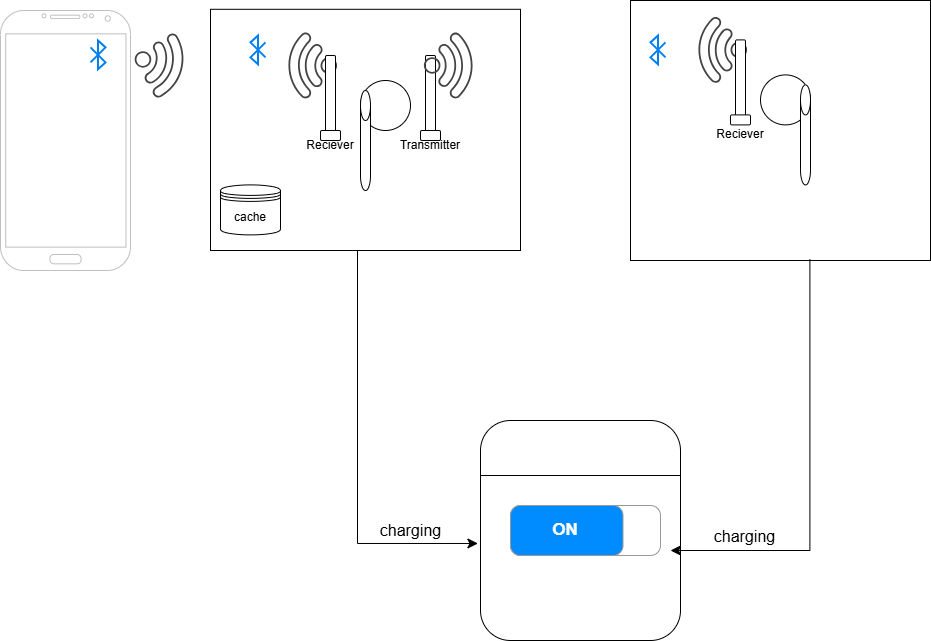

The diagram above was exported from draw.io. Its source (the exported page's mxGraphModel, read from the mxfile embedded in the PNG):
<mxGraphModel dx="1066" dy="493" grid="1" gridSize="10" guides="1" tooltips="1" connect="1" arrows="1" fold="1" page="0" pageScale="1" pageWidth="850" pageHeight="1100" math="0" shadow="0">
  <root>
    <mxCell id="0" />
    <mxCell id="1" parent="0" />
    <mxCell id="u7gbIudJIHqXsLpEt1IO-32" value="" style="rounded=0;whiteSpace=wrap;html=1;" vertex="1" parent="1">
      <mxGeometry x="350" width="300" height="260" as="geometry" />
    </mxCell>
    <mxCell id="u7gbIudJIHqXsLpEt1IO-31" value="" style="rounded=0;whiteSpace=wrap;html=1;" vertex="1" parent="1">
      <mxGeometry x="-70" y="8.8" width="310" height="241.2" as="geometry" />
    </mxCell>
    <mxCell id="u7gbIudJIHqXsLpEt1IO-6" value="" style="ellipse;whiteSpace=wrap;html=1;aspect=fixed;" vertex="1" parent="1">
      <mxGeometry x="80" y="80" width="50" height="50" as="geometry" />
    </mxCell>
    <mxCell id="u7gbIudJIHqXsLpEt1IO-8" value="" style="shape=cylinder3;whiteSpace=wrap;html=1;boundedLbl=1;backgroundOutline=1;size=15;" vertex="1" parent="1">
      <mxGeometry x="80" y="90" width="10" height="100" as="geometry" />
    </mxCell>
    <mxCell id="u7gbIudJIHqXsLpEt1IO-9" value="" style="ellipse;whiteSpace=wrap;html=1;aspect=fixed;" vertex="1" parent="1">
      <mxGeometry x="480" y="74.4" width="50" height="50" as="geometry" />
    </mxCell>
    <mxCell id="u7gbIudJIHqXsLpEt1IO-10" value="" style="shape=cylinder3;whiteSpace=wrap;html=1;boundedLbl=1;backgroundOutline=1;size=15;" vertex="1" parent="1">
      <mxGeometry x="520" y="84.4" width="10" height="100" as="geometry" />
    </mxCell>
    <mxCell id="u7gbIudJIHqXsLpEt1IO-11" value="" style="verticalLabelPosition=bottom;verticalAlign=top;html=1;shadow=0;dashed=0;strokeWidth=1;shape=mxgraph.android.phone2;strokeColor=#c0c0c0;" vertex="1" parent="1">
      <mxGeometry x="-280" y="10" width="130" height="260" as="geometry" />
    </mxCell>
    <mxCell id="u7gbIudJIHqXsLpEt1IO-12" value="" style="html=1;verticalLabelPosition=bottom;align=center;labelBackgroundColor=#ffffff;verticalAlign=top;strokeWidth=2;strokeColor=#0080F0;shadow=0;dashed=0;shape=mxgraph.ios7.icons.bluetooth;pointerEvents=1" vertex="1" parent="1">
      <mxGeometry x="-190" y="40" width="15" height="28.799999999999997" as="geometry" />
    </mxCell>
    <mxCell id="u7gbIudJIHqXsLpEt1IO-13" value="" style="sketch=0;pointerEvents=1;shadow=0;dashed=0;html=1;strokeColor=none;fillColor=#434445;aspect=fixed;labelPosition=center;verticalLabelPosition=bottom;verticalAlign=top;align=center;outlineConnect=0;shape=mxgraph.vvd.wi_fi;rotation=60;" vertex="1" parent="1">
      <mxGeometry x="-140" y="40" width="50" height="50" as="geometry" />
    </mxCell>
    <mxCell id="u7gbIudJIHqXsLpEt1IO-14" value="" style="sketch=0;pointerEvents=1;shadow=0;dashed=0;html=1;strokeColor=none;fillColor=#434445;aspect=fixed;labelPosition=center;verticalLabelPosition=bottom;verticalAlign=top;align=center;outlineConnect=0;shape=mxgraph.vvd.wi_fi;rotation=-135;" vertex="1" parent="1">
      <mxGeometry y="40" width="50" height="50" as="geometry" />
    </mxCell>
    <mxCell id="u7gbIudJIHqXsLpEt1IO-17" value="" style="rounded=1;whiteSpace=wrap;html=1;rotation=90;" vertex="1" parent="1">
      <mxGeometry x="10" y="90" width="80" height="10" as="geometry" />
    </mxCell>
    <mxCell id="u7gbIudJIHqXsLpEt1IO-19" value="" style="rounded=1;whiteSpace=wrap;html=1;" vertex="1" parent="1">
      <mxGeometry x="40" y="130" width="20" height="10" as="geometry" />
    </mxCell>
    <mxCell id="u7gbIudJIHqXsLpEt1IO-20" value="" style="sketch=0;pointerEvents=1;shadow=0;dashed=0;html=1;strokeColor=none;fillColor=#434445;aspect=fixed;labelPosition=center;verticalLabelPosition=bottom;verticalAlign=top;align=center;outlineConnect=0;shape=mxgraph.vvd.wi_fi;rotation=-135;" vertex="1" parent="1">
      <mxGeometry x="410" y="24.4" width="50" height="50" as="geometry" />
    </mxCell>
    <mxCell id="u7gbIudJIHqXsLpEt1IO-21" value="" style="rounded=1;whiteSpace=wrap;html=1;rotation=90;" vertex="1" parent="1">
      <mxGeometry x="420" y="74.4" width="80" height="10" as="geometry" />
    </mxCell>
    <mxCell id="u7gbIudJIHqXsLpEt1IO-22" value="" style="rounded=1;whiteSpace=wrap;html=1;" vertex="1" parent="1">
      <mxGeometry x="450" y="114.4" width="20" height="10" as="geometry" />
    </mxCell>
    <mxCell id="u7gbIudJIHqXsLpEt1IO-24" value="" style="rounded=1;whiteSpace=wrap;html=1;rotation=90;" vertex="1" parent="1">
      <mxGeometry x="110" y="90" width="80" height="10" as="geometry" />
    </mxCell>
    <mxCell id="u7gbIudJIHqXsLpEt1IO-25" value="" style="rounded=1;whiteSpace=wrap;html=1;" vertex="1" parent="1">
      <mxGeometry x="140" y="130" width="20" height="10" as="geometry" />
    </mxCell>
    <mxCell id="u7gbIudJIHqXsLpEt1IO-30" value="" style="sketch=0;pointerEvents=1;shadow=0;dashed=0;html=1;strokeColor=none;fillColor=#434445;aspect=fixed;labelPosition=center;verticalLabelPosition=bottom;verticalAlign=top;align=center;outlineConnect=0;shape=mxgraph.vvd.wi_fi;rotation=45;" vertex="1" parent="1">
      <mxGeometry x="150" y="40" width="50" height="50" as="geometry" />
    </mxCell>
    <mxCell id="u7gbIudJIHqXsLpEt1IO-33" value="" style="html=1;verticalLabelPosition=bottom;align=center;labelBackgroundColor=#ffffff;verticalAlign=top;strokeWidth=2;strokeColor=#0080F0;shadow=0;dashed=0;shape=mxgraph.ios7.icons.bluetooth;pointerEvents=1;rotation=-180;" vertex="1" parent="1">
      <mxGeometry x="-30" y="35" width="15" height="28.799999999999997" as="geometry" />
    </mxCell>
    <mxCell id="u7gbIudJIHqXsLpEt1IO-34" value="" style="html=1;verticalLabelPosition=bottom;align=center;labelBackgroundColor=#ffffff;verticalAlign=top;strokeWidth=2;strokeColor=#0080F0;shadow=0;dashed=0;shape=mxgraph.ios7.icons.bluetooth;pointerEvents=1;rotation=-180;" vertex="1" parent="1">
      <mxGeometry x="370" y="35" width="15" height="28.799999999999997" as="geometry" />
    </mxCell>
    <mxCell id="u7gbIudJIHqXsLpEt1IO-35" value="" style="rounded=1;whiteSpace=wrap;html=1;" vertex="1" parent="1">
      <mxGeometry x="200" y="420" width="200" height="220" as="geometry" />
    </mxCell>
    <mxCell id="u7gbIudJIHqXsLpEt1IO-36" value="" style="endArrow=none;html=1;rounded=0;fontSize=12;startSize=8;endSize=8;curved=1;exitX=0;exitY=0.25;exitDx=0;exitDy=0;entryX=1;entryY=0.25;entryDx=0;entryDy=0;" edge="1" parent="1" source="u7gbIudJIHqXsLpEt1IO-35" target="u7gbIudJIHqXsLpEt1IO-35">
      <mxGeometry width="50" height="50" relative="1" as="geometry">
        <mxPoint x="130" y="370" as="sourcePoint" />
        <mxPoint x="180" y="320" as="targetPoint" />
      </mxGeometry>
    </mxCell>
    <mxCell id="u7gbIudJIHqXsLpEt1IO-37" value="ON" style="strokeWidth=1;shadow=0;dashed=0;align=center;html=1;shape=mxgraph.mockup.buttons.onOffButton;gradientColor=none;strokeColor=#999999;buttonState=on;fillColor2=#008cff;fontColor=#ffffff;fontSize=17;mainText=;spacingRight=40;fontStyle=1;whiteSpace=wrap;" vertex="1" parent="1">
      <mxGeometry x="230" y="505" width="150" height="50" as="geometry" />
    </mxCell>
    <mxCell id="u7gbIudJIHqXsLpEt1IO-38" value="Reciever" style="text;html=1;align=center;verticalAlign=middle;whiteSpace=wrap;rounded=0;" vertex="1" parent="1">
      <mxGeometry x="20" y="130" width="60" height="30" as="geometry" />
    </mxCell>
    <mxCell id="u7gbIudJIHqXsLpEt1IO-39" value="Reciever" style="text;html=1;align=center;verticalAlign=middle;whiteSpace=wrap;rounded=0;" vertex="1" parent="1">
      <mxGeometry x="430" y="119.4" width="60" height="30" as="geometry" />
    </mxCell>
    <mxCell id="u7gbIudJIHqXsLpEt1IO-40" value="Transmitter" style="text;html=1;align=center;verticalAlign=middle;whiteSpace=wrap;rounded=0;" vertex="1" parent="1">
      <mxGeometry x="120" y="130" width="60" height="30" as="geometry" />
    </mxCell>
    <mxCell id="u7gbIudJIHqXsLpEt1IO-41" value="cache" style="shape=datastore;whiteSpace=wrap;html=1;" vertex="1" parent="1">
      <mxGeometry x="-60" y="184.4" width="60" height="50" as="geometry" />
    </mxCell>
    <mxCell id="u7gbIudJIHqXsLpEt1IO-42" value="" style="edgeStyle=elbowEdgeStyle;elbow=horizontal;endArrow=classic;html=1;curved=0;rounded=0;endSize=8;startSize=8;fontSize=12;exitX=0.44;exitY=1;exitDx=0;exitDy=0;exitPerimeter=0;entryX=-0.013;entryY=0.559;entryDx=0;entryDy=0;entryPerimeter=0;" edge="1" parent="1" source="u7gbIudJIHqXsLpEt1IO-31" target="u7gbIudJIHqXsLpEt1IO-35">
      <mxGeometry width="50" height="50" relative="1" as="geometry">
        <mxPoint x="240" y="440" as="sourcePoint" />
        <mxPoint x="290" y="390" as="targetPoint" />
        <Array as="points">
          <mxPoint x="77" y="400" />
        </Array>
      </mxGeometry>
    </mxCell>
    <mxCell id="u7gbIudJIHqXsLpEt1IO-43" value="charging" style="text;html=1;align=center;verticalAlign=middle;resizable=0;points=[];autosize=1;strokeColor=none;fillColor=none;fontSize=16;" vertex="1" parent="1">
      <mxGeometry x="90" y="515" width="80" height="30" as="geometry" />
    </mxCell>
    <mxCell id="u7gbIudJIHqXsLpEt1IO-44" value="" style="edgeStyle=elbowEdgeStyle;elbow=vertical;endArrow=classic;html=1;curved=0;rounded=0;endSize=8;startSize=8;fontSize=12;exitX=0.598;exitY=0.995;exitDx=0;exitDy=0;exitPerimeter=0;" edge="1" parent="1" source="u7gbIudJIHqXsLpEt1IO-32">
      <mxGeometry width="50" height="50" relative="1" as="geometry">
        <mxPoint x="240" y="440" as="sourcePoint" />
        <mxPoint x="390" y="550" as="targetPoint" />
        <Array as="points">
          <mxPoint x="480" y="550" />
        </Array>
      </mxGeometry>
    </mxCell>
    <mxCell id="u7gbIudJIHqXsLpEt1IO-45" value="charging" style="text;html=1;align=center;verticalAlign=middle;resizable=0;points=[];autosize=1;strokeColor=none;fillColor=none;fontSize=16;" vertex="1" parent="1">
      <mxGeometry x="424" y="521" width="80" height="30" as="geometry" />
    </mxCell>
  </root>
</mxGraphModel>